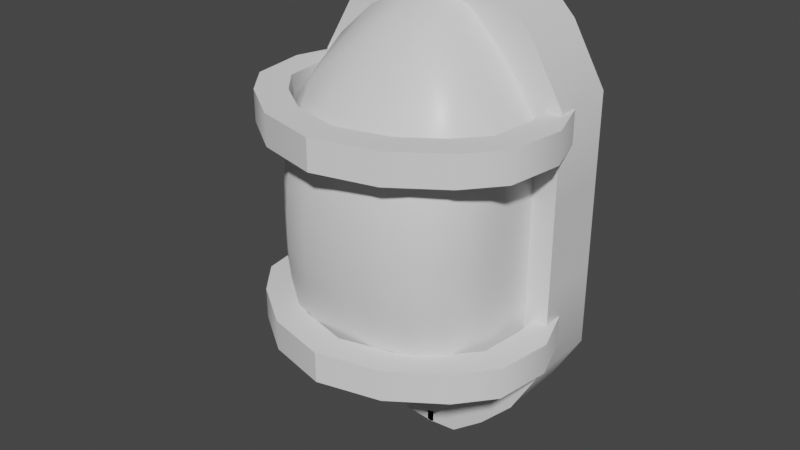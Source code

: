 # Source: BunkerLamp.blend  (saved by Blender 2.90.8; exported with 4.5.12 LTS)
import bpy
from mathutils import Matrix  # noqa: F401  (used for matrix-valued properties, if any)

bpy.ops.wm.read_factory_settings(use_empty=True)
scene = bpy.context.scene
scene.name = 'Scene'

# ---- collections
col_collection = bpy.data.collections.new('Collection'); scene.collection.children.link(col_collection)

# ---- materials (node trees are filled in below, after node groups)
mat_material = bpy.data.materials.new('Material')
mat_material.alpha_threshold = 0.0
mat_material.use_transparent_shadow = False
mat_material.line_color = (0.0, 0.0, 0.0, 1.0)

# ---- material node trees
mat_material.use_nodes = True; mat_material.node_tree.nodes.clear()
_N = mat_material.node_tree.nodes; _L = mat_material.node_tree.links
n0 = _N.new('ShaderNodeOutputMaterial'); n0.name = 'Material Output'; n0.location = (300, 300)
n1 = _N.new('ShaderNodeBsdfPrincipled'); n1.name = 'Principled BSDF'; n1.location = (10, 300)
n1.distribution = 'GGX'
n1.subsurface_method = 'BURLEY'
n1.inputs[2].default_value = 0.4
n1.inputs[3].default_value = 1.45
n1.inputs[27].default_value = (0.0, 0.0, 0.0, 1.0)
n1.inputs[28].default_value = 1.0
_L.new(n1.outputs[0], n0.inputs[0])
n0.is_active_output = True

# ---- world
world_world = bpy.data.worlds.new('World'); scene.world = world_world
world_world.use_nodes = True; world_world.node_tree.nodes.clear()
_N = world_world.node_tree.nodes; _L = world_world.node_tree.links
n0 = _N.new('ShaderNodeOutputWorld'); n0.name = 'World Output'; n0.location = (300, 300)
n1 = _N.new('ShaderNodeBackground'); n1.name = 'Background'; n1.location = (10, 300)
n1.inputs[0].default_value = (0.05088, 0.05088, 0.05088, 1.0)
_L.new(n1.outputs[0], n0.inputs[0])
n0.is_active_output = True
world_world.color = (0.05088, 0.05088, 0.05088)
world_world.use_sun_shadow = False
world_world.sun_shadow_jitter_overblur = 0.0

# ---- meshes
me_cube = bpy.data.meshes.new('Cube')
me_cube.from_pydata([(1.029, 1.057, 1.0), (1.029, 1.057, -1.0), (1.029, -1.057, 1.0), (1.029, -1.057, -1.0), (0.5, -1.057, 1.719), (0.5, 1.057, -1.719), (0.5, 1.057, 1.719), (0.5, -1.057, -1.719), (-0.0285, 1.057, -1.942), (-0.0285, -1.057, 1.942), (-0.0285, -1.057, -1.942), (-0.0285, 1.057, 1.942), (0.7643, -1.057, 1.452), (0.7643, 1.057, -1.452), (0.7643, -1.057, -1.452), (0.7643, 1.057, 1.452), (0.2357, 1.057, 1.92), (0.2357, 1.057, -1.92), (0.2357, -1.057, 1.92), (0.2357, -1.057, -1.92), (1.029, 1.057, 0.3335), (1.029, 1.057, -0.3335), (1.029, -1.057, 0.3335), (1.029, -1.057, -0.3335), (0.5, 1.057, 0.5729), (0.5, 1.057, -0.5729), (0.5, -1.057, 0.5729), (0.5, -1.057, -0.5729), (-0.0285, 1.057, 0.6473), (-0.0285, 1.057, -0.6473), (-0.0285, -1.057, 0.6473), (-0.0285, -1.057, -0.6473), (0.7643, -1.057, 0.484), (0.7643, -1.057, -0.484), (0.7643, 1.057, 0.484), (0.7643, 1.057, -0.484), (0.2357, -1.057, 0.6399), (0.2357, -1.057, -0.6399), (0.2357, 1.057, 0.6399), (0.2357, 1.057, -0.6399)], [], [(38, 16, 6, 24), (15, 6, 4, 12), (17, 5, 7, 19), (13, 1, 3, 14), (20, 0, 2, 22), (34, 15, 0, 20), (32, 12, 4, 26), (36, 18, 9, 30), (16, 11, 9, 18), (22, 2, 12, 32), (24, 6, 15, 34), (5, 13, 14, 7), (0, 15, 12, 2), (6, 16, 18, 4), (26, 4, 18, 36), (8, 17, 19, 10), (28, 11, 16, 38), (8, 29, 39, 17), (29, 28, 38, 39), (7, 27, 37, 19), (27, 26, 36, 37), (5, 25, 35, 13), (25, 24, 34, 35), (3, 23, 33, 14), (23, 22, 32, 33), (19, 37, 31, 10), (37, 36, 30, 31), (14, 33, 27, 7), (33, 32, 26, 27), (13, 35, 21, 1), (35, 34, 20, 21), (1, 21, 23, 3), (21, 20, 22, 23), (17, 39, 25, 5), (39, 38, 24, 25)])
me_cube.polygons.foreach_set('use_smooth', [True] * 35)
_uv = me_cube.uv_layers.new(name='UVMap')
_uv.uv.foreach_set('vector', [0.5625, 0.2595, 0.5625, 0.004434, 0.625, 0.0445, 0.625, 0.2728, 0.4332, 1.0, 0.3522, 1.0, 0.3522, 0.5787, 0.4332, 0.5787, 0.1564, 1.0, 0.08098, 1.0, 0.08098, 0.5787, 0.1564, 0.5787, 2.819e-07, 0.5787, 2.256e-07, 0.4887, 0.5, 0.4887, 0.5, 0.5787, 1.128e-07, 0.2229, 5.639e-08, 0.08997, 0.5, 0.08997, 0.5, 0.2229, 0.6875, 0.2905, 0.6875, 0.09764, 0.75, 0.1876, 0.75, 0.3205, 0.8125, 0.2905, 0.8125, 0.09764, 0.875, 0.0445, 0.875, 0.2728, 0.9375, 0.2595, 0.9375, 0.004434, 1.0, 0.0, 1.0, 0.258, 0.2768, 1.0, 0.2166, 1.0, 0.2166, 0.5787, 0.2768, 0.5787, 0.75, 0.3205, 0.75, 0.1876, 0.8125, 0.09764, 0.8125, 0.2905, 0.625, 0.2728, 0.625, 0.0445, 0.6875, 0.09764, 0.6875, 0.2905, 0.08098, 1.0, 0.0, 1.0, 3.524e-09, 0.5787, 0.08098, 0.5787, 5.639e-08, 0.08997, 0.0, 1.663e-07, 0.5, 0.0, 0.5, 0.08997, 0.3522, 1.0, 0.2768, 1.0, 0.2768, 0.5787, 0.3522, 0.5787, 0.875, 0.2728, 0.875, 0.0445, 0.9375, 0.004434, 0.9375, 0.2595, 0.2166, 1.0, 0.1564, 1.0, 0.1564, 0.5787, 0.2166, 0.5787, 0.5, 0.258, 0.5, 0.0, 0.5625, 0.004434, 0.5625, 0.2595, 0.5, 0.774, 0.5, 0.516, 0.5625, 0.5145, 0.5625, 0.7696, 0.5, 0.516, 0.5, 0.258, 0.5625, 0.2595, 0.5625, 0.5145, 0.875, 0.7295, 0.875, 0.5012, 0.9375, 0.5145, 0.9375, 0.7696, 0.875, 0.5012, 0.875, 0.2728, 0.9375, 0.2595, 0.9375, 0.5145, 0.625, 0.7295, 0.625, 0.5012, 0.6875, 0.4835, 0.6875, 0.6764, 0.625, 0.5012, 0.625, 0.2728, 0.6875, 0.2905, 0.6875, 0.4835, 0.75, 0.5864, 0.75, 0.4535, 0.8125, 0.4835, 0.8125, 0.6764, 0.75, 0.4535, 0.75, 0.3205, 0.8125, 0.2905, 0.8125, 0.4835, 0.9375, 0.7696, 0.9375, 0.5145, 1.0, 0.516, 1.0, 0.774, 0.9375, 0.5145, 0.9375, 0.2595, 1.0, 0.258, 1.0, 0.516, 0.8125, 0.6764, 0.8125, 0.4835, 0.875, 0.5012, 0.875, 0.7295, 0.8125, 0.4835, 0.8125, 0.2905, 0.875, 0.2728, 0.875, 0.5012, 0.6875, 0.6764, 0.6875, 0.4835, 0.75, 0.4535, 0.75, 0.5864, 0.6875, 0.4835, 0.6875, 0.2905, 0.75, 0.3205, 0.75, 0.4535, 2.256e-07, 0.4887, 1.41e-07, 0.3558, 0.5, 0.3558, 0.5, 0.4887, 1.41e-07, 0.3558, 1.128e-07, 0.2229, 0.5, 0.2229, 0.5, 0.3558, 0.5625, 0.7696, 0.5625, 0.5145, 0.625, 0.5012, 0.625, 0.7295, 0.5625, 0.5145, 0.5625, 0.2595, 0.625, 0.2728, 0.625, 0.5012])
me_cube.materials.append(mat_material)
me_cube.use_remesh_preserve_volume = False
me_cube.use_remesh_preserve_attributes = False
me_cube.use_mirror_vertex_groups = False
me_cube.update()
me_cube_001 = bpy.data.meshes.new('Cube.001')
me_cube_001.from_pydata([(1.0, 1.0, 1.0), (1.0, 1.0, -1.0), (1.0, -1.233, 1.0), (1.0, -1.106, -1.0), (0.6227, -1.586, 1.562), (0.6227, 1.0, -1.562), (0.6227, 1.0, 1.562), (0.6227, -1.369, -1.562), (0.0, 1.0, -1.941), (0.0, -1.296, 1.941), (0.0, -1.094, -1.941), (0.0, 1.0, 1.941), (0.8439, -1.636, 1.282), (0.8439, 1.0, -1.282), (0.8439, -1.431, -1.282), (0.8439, 1.0, 1.282), (0.3254, 1.0, 1.847), (0.3254, 1.0, -1.847), (0.3254, -1.375, 1.847), (0.3254, -1.169, -1.847), (1.0, 1.0, 0.8182), (1.0, 1.0, 0.6364), (1.0, 1.0, 0.4545), (1.0, 1.0, 0.2727), (1.0, 1.0, 0.09091), (1.0, 1.0, -0.09091), (1.0, 1.0, -0.2727), (1.0, 1.0, -0.4545), (1.0, 1.0, -0.6364), (1.0, 1.0, -0.8513), (1.0, -1.873, 0.8182), (1.0, -2.003, 0.6364), (1.0, -2.092, 0.4545), (1.0, -2.138, 0.2727), (1.0, -2.14, 0.09091), (1.0, -2.14, -0.09091), (1.0, -2.138, -0.2727), (1.0, -2.092, -0.4545), (1.0, -2.003, -0.6364), (1.0, -1.733, -0.8513), (0.6227, 1.0, 1.278), (0.6227, 1.0, 0.9942), (0.6227, 1.0, 0.7101), (0.6227, 1.0, 0.4261), (0.6227, 1.0, 0.142), (0.6227, 1.0, -0.142), (0.6227, 1.0, -0.4261), (0.6227, 1.0, -0.7101), (0.6227, 1.0, -0.9942), (0.6227, 1.0, -1.33), (0.6227, -3.123, 1.278), (0.6227, -3.725, 0.9942), (0.6227, -4.166, 0.7101), (0.6227, -4.444, 0.4261), (0.6227, -4.53, 0.142), (0.6227, -4.53, -0.142), (0.6227, -4.444, -0.4261), (0.6227, -4.166, -0.7101), (0.6227, -3.725, -0.9942), (0.6227, -2.804, -1.33), (0.0, 1.0, 1.588), (0.0, 1.0, 1.235), (0.0, 1.0, 0.8823), (0.0, 1.0, 0.5294), (0.0, 1.0, 0.1765), (0.0, 1.0, -0.1765), (0.0, 1.0, -0.5294), (0.0, 1.0, -0.8823), (0.0, 1.0, -1.235), (0.0, 1.0, -1.652), (0.0, -2.666, 1.588), (0.0, -3.732, 1.235), (0.0, -4.424, 0.8823), (0.0, -4.88, 0.5294), (0.0, -5.048, 0.1765), (0.0, -5.048, -0.1765), (0.0, -4.88, -0.5294), (0.0, -4.424, -0.8823), (0.0, -3.732, -1.235), (0.0, -2.379, -1.652), (0.8439, -2.929, 1.049), (0.8439, -3.293, 0.8156), (0.8439, -3.557, 0.5826), (0.8439, -3.713, 0.3496), (0.8439, -3.75, 0.1165), (0.8439, -3.75, -0.1165), (0.8439, -3.713, -0.3496), (0.8439, -3.557, -0.5826), (0.8439, -3.293, -0.8156), (0.8439, -2.656, -1.091), (0.8439, 1.0, 1.049), (0.8439, 1.0, 0.8156), (0.8439, 1.0, 0.5826), (0.8439, 1.0, 0.3496), (0.8439, 1.0, 0.1165), (0.8439, 1.0, -0.1165), (0.8439, 1.0, -0.3496), (0.8439, 1.0, -0.5826), (0.8439, 1.0, -0.8156), (0.8439, 1.0, -1.091), (0.3254, -2.782, 1.511), (0.3254, -3.752, 1.175), (0.3254, -4.382, 0.8394), (0.3254, -4.795, 0.5036), (0.3254, -4.943, 0.1679), (0.3254, -4.943, -0.1679), (0.3254, -4.795, -0.5036), (0.3254, -4.382, -0.8394), (0.3254, -3.752, -1.175), (0.3254, -2.488, -1.572), (0.3254, 1.0, 1.511), (0.3254, 1.0, 1.175), (0.3254, 1.0, 0.8394), (0.3254, 1.0, 0.5036), (0.3254, 1.0, 0.1679), (0.3254, 1.0, -0.1679), (0.3254, 1.0, -0.5036), (0.3254, 1.0, -0.8394), (0.3254, 1.0, -1.175), (0.3254, 1.0, -1.572), (0.6227, -0.07209, 1.562), (0.6227, -0.07209, -1.562), (1.0, -0.3512, 1.0), (1.0, -0.3512, -1.0), (0.0, 0.1057, -1.941), (0.0, 0.1057, 1.941), (0.8439, -0.2077, -1.282), (0.8439, -0.2077, 1.282), (0.3254, 0.06175, 1.847), (0.3254, 0.06175, -1.847), (1.0, -0.4206, -0.8513), (1.0, -0.5009, -0.6364), (1.0, -0.5454, -0.4545), (1.0, -0.5684, -0.2727), (1.0, -0.5693, -0.09091), (1.0, -0.5693, 0.09091), (1.0, -0.5684, 0.2727), (1.0, -0.5454, 0.4545), (1.0, -0.5009, 0.6364), (1.0, -0.436, 0.8182)], [], [(110, 16, 6, 40), (127, 120, 4, 12), (129, 121, 7, 19), (126, 123, 3, 14), (139, 122, 2, 30), (90, 15, 0, 20), (80, 12, 4, 50), (100, 18, 9, 70), (128, 125, 9, 18), (30, 2, 12, 80), (40, 6, 15, 90), (121, 126, 14, 7), (122, 127, 12, 2), (120, 128, 18, 4), (50, 4, 18, 100), (124, 129, 19, 10), (60, 11, 16, 110), (8, 69, 119, 17), (69, 68, 118, 119), (68, 67, 117, 118), (67, 66, 116, 117), (66, 65, 115, 116), (65, 64, 114, 115), (64, 63, 113, 114), (63, 62, 112, 113), (62, 61, 111, 112), (61, 60, 110, 111), (7, 59, 109, 19), (59, 58, 108, 109), (58, 57, 107, 108), (57, 56, 106, 107), (56, 55, 105, 106), (55, 54, 104, 105), (54, 53, 103, 104), (53, 52, 102, 103), (52, 51, 101, 102), (51, 50, 100, 101), (5, 49, 99, 13), (49, 48, 98, 99), (48, 47, 97, 98), (47, 46, 96, 97), (46, 45, 95, 96), (45, 44, 94, 95), (44, 43, 93, 94), (43, 42, 92, 93), (42, 41, 91, 92), (41, 40, 90, 91), (3, 39, 89, 14), (39, 38, 88, 89), (38, 37, 87, 88), (37, 36, 86, 87), (36, 35, 85, 86), (35, 34, 84, 85), (34, 33, 83, 84), (33, 32, 82, 83), (32, 31, 81, 82), (31, 30, 80, 81), (19, 109, 79, 10), (109, 108, 78, 79), (108, 107, 77, 78), (107, 106, 76, 77), (106, 105, 75, 76), (105, 104, 74, 75), (104, 103, 73, 74), (103, 102, 72, 73), (102, 101, 71, 72), (101, 100, 70, 71), (14, 89, 59, 7), (89, 88, 58, 59), (88, 87, 57, 58), (87, 86, 56, 57), (86, 85, 55, 56), (85, 84, 54, 55), (84, 83, 53, 54), (83, 82, 52, 53), (82, 81, 51, 52), (81, 80, 50, 51), (13, 99, 29, 1), (99, 98, 28, 29), (98, 97, 27, 28), (97, 96, 26, 27), (96, 95, 25, 26), (95, 94, 24, 25), (94, 93, 23, 24), (93, 92, 22, 23), (92, 91, 21, 22), (91, 90, 20, 21), (123, 130, 39, 3), (130, 131, 38, 39), (131, 132, 37, 38), (132, 133, 36, 37), (133, 134, 35, 36), (134, 135, 34, 35), (135, 136, 33, 34), (136, 137, 32, 33), (137, 138, 31, 32), (138, 139, 30, 31), (17, 119, 49, 5), (119, 118, 48, 49), (118, 117, 47, 48), (117, 116, 46, 47), (116, 115, 45, 46), (115, 114, 44, 45), (114, 113, 43, 44), (113, 112, 42, 43), (112, 111, 41, 42), (111, 110, 40, 41), (21, 20, 139, 138), (22, 21, 138, 137), (23, 22, 137, 136), (24, 23, 136, 135), (25, 24, 135, 134), (26, 25, 134, 133), (27, 26, 133, 132), (28, 27, 132, 131), (29, 28, 131, 130), (1, 29, 130, 123), (8, 17, 129, 124), (6, 16, 128, 120), (0, 15, 127, 122), (5, 13, 126, 121), (16, 11, 125, 128), (20, 0, 122, 139), (13, 1, 123, 126), (17, 5, 121, 129), (15, 6, 120, 127)])
me_cube_001.polygons.foreach_set('use_smooth', [True] * 126)
_uv = me_cube_001.uv_layers.new(name='UVMap')
_uv.uv.foreach_set('vector', [0.9364, 0.5705, 0.9364, 0.626, 0.8783, 0.579, 0.8783, 0.5321, 0.2072, 0.8016, 0.1376, 0.8246, 0.1376, 0.5768, 0.2072, 0.5679, 0.6212, 0.149, 0.6942, 0.179, 0.6895, 0.3848, 0.6168, 0.3442, 0.7529, 0.2101, 0.7996, 0.2434, 0.7969, 0.3632, 0.7485, 0.4043, 0.2938, 0.7594, 0.2681, 0.7762, 0.2681, 0.632, 0.2938, 0.5243, 0.835, 0.4941, 0.835, 0.5327, 0.8045, 0.4861, 0.8045, 0.456, 0.2401, 0.3526, 0.2072, 0.5679, 0.1376, 0.5768, 0.1778, 0.3208, 0.1048, 0.3754, 0.05728, 0.611, 0.0, 0.62, 0.04992, 0.3901, 0.05728, 0.846, 0.0, 0.8493, 0.0, 0.62, 0.05728, 0.611, 0.2938, 0.5243, 0.2681, 0.632, 0.2072, 0.5679, 0.2401, 0.3526, 0.8783, 0.5321, 0.8783, 0.579, 0.835, 0.5327, 0.835, 0.4941, 0.6942, 0.179, 0.7529, 0.2101, 0.7485, 0.4043, 0.6895, 0.3848, 0.2681, 0.7762, 0.2072, 0.8016, 0.2072, 0.5679, 0.2681, 0.632, 0.1376, 0.8246, 0.05728, 0.846, 0.05728, 0.611, 0.1376, 0.5768, 0.1778, 0.3208, 0.1376, 0.5768, 0.05728, 0.611, 0.1048, 0.3754, 0.5553, 0.1419, 0.6212, 0.149, 0.6168, 0.3442, 0.551, 0.3324, 1.0, 0.5833, 1.0, 0.6416, 0.9364, 0.626, 0.9364, 0.5705, 1.0, 0.0, 1.0, 0.0477, 0.9364, 0.06098, 0.9364, 0.0156, 1.0, 0.0477, 1.0, 0.1167, 0.9364, 0.1266, 0.9364, 0.06098, 1.0, 0.1167, 1.0, 0.175, 0.9364, 0.1821, 0.9364, 0.1266, 1.0, 0.175, 1.0, 0.2333, 0.9364, 0.2376, 0.9364, 0.1821, 1.0, 0.2333, 1.0, 0.2916, 0.9364, 0.2931, 0.9364, 0.2376, 1.0, 0.2916, 1.0, 0.35, 0.9364, 0.3486, 0.9364, 0.2931, 1.0, 0.35, 1.0, 0.4083, 0.9364, 0.4041, 0.9364, 0.3486, 1.0, 0.4083, 1.0, 0.4666, 0.9364, 0.4595, 0.9364, 0.4041, 1.0, 0.4666, 1.0, 0.525, 0.9364, 0.515, 0.9364, 0.4595, 1.0, 0.525, 1.0, 0.5833, 0.9364, 0.5705, 0.9364, 0.515, 0.6895, 0.3848, 0.6997, 0.6229, 0.6302, 0.5658, 0.6168, 0.3442, 0.6997, 0.6229, 0.7185, 0.784, 0.6518, 0.7841, 0.6302, 0.5658, 0.7185, 0.784, 0.7356, 0.8666, 0.6716, 0.899, 0.6518, 0.7841, 0.7356, 0.8666, 0.7533, 0.9232, 0.6922, 0.9793, 0.6716, 0.899, 0.954, 0.6532, 0.9514, 0.7003, 0.8713, 0.6991, 0.8771, 0.6433, 0.9514, 0.7003, 0.954, 0.7472, 0.8743, 0.7545, 0.8713, 0.6991, 0.3385, 0.07231, 0.2983, 0.09094, 0.2472, 0.0297, 0.2947, 0.0, 0.2983, 0.09094, 0.2582, 0.141, 0.1997, 0.1027, 0.2472, 0.0297, 0.2582, 0.141, 0.218, 0.2177, 0.1523, 0.2111, 0.1997, 0.1027, 0.218, 0.2177, 0.1778, 0.3208, 0.1048, 0.3754, 0.1523, 0.2111, 0.8783, 0.06259, 0.8783, 0.101, 0.835, 0.1405, 0.835, 0.109, 0.8783, 0.101, 0.8783, 0.1565, 0.835, 0.186, 0.835, 0.1405, 0.8783, 0.1565, 0.8783, 0.2034, 0.835, 0.2245, 0.835, 0.186, 0.8783, 0.2034, 0.8783, 0.2504, 0.835, 0.263, 0.835, 0.2245, 0.8783, 0.2504, 0.8783, 0.2973, 0.835, 0.3016, 0.835, 0.263, 0.8783, 0.2973, 0.8783, 0.3443, 0.835, 0.3401, 0.835, 0.3016, 0.8783, 0.3443, 0.8783, 0.3912, 0.835, 0.3786, 0.835, 0.3401, 0.8783, 0.3912, 0.8783, 0.4382, 0.835, 0.4171, 0.835, 0.3786, 0.8783, 0.4382, 0.8783, 0.4851, 0.835, 0.4556, 0.835, 0.4171, 0.8783, 0.4851, 0.8783, 0.5321, 0.835, 0.4941, 0.835, 0.4556, 0.7969, 0.3632, 0.8045, 0.4693, 0.7567, 0.6072, 0.7485, 0.4043, 0.5299, 0.5202, 0.4995, 0.4796, 0.5038, 0.2629, 0.5428, 0.3627, 0.4995, 0.4796, 0.4738, 0.468, 0.4709, 0.2235, 0.5038, 0.2629, 0.4738, 0.468, 0.4481, 0.4633, 0.4379, 0.2017, 0.4709, 0.2235, 0.4481, 0.4633, 0.4224, 0.466, 0.4049, 0.1994, 0.4379, 0.2017, 0.4224, 0.466, 0.3967, 0.4689, 0.372, 0.2032, 0.4049, 0.1994, 0.3967, 0.4689, 0.371, 0.4722, 0.339, 0.213, 0.372, 0.2032, 0.371, 0.4722, 0.3452, 0.4826, 0.3061, 0.2423, 0.339, 0.213, 0.3452, 0.4826, 0.3195, 0.5001, 0.2731, 0.2893, 0.3061, 0.2423, 0.3195, 0.5001, 0.2938, 0.5243, 0.2401, 0.3526, 0.2731, 0.2893, 0.6168, 0.3442, 0.6302, 0.5658, 0.5654, 0.5492, 0.551, 0.3324, 0.6302, 0.5658, 0.6518, 0.7841, 0.588, 0.7823, 0.5654, 0.5492, 0.6518, 0.7841, 0.6716, 0.899, 0.6087, 0.9078, 0.588, 0.7823, 0.6716, 0.899, 0.6922, 0.9793, 0.6303, 0.9959, 0.6087, 0.9078, 0.8771, 0.6433, 0.8713, 0.6991, 0.8045, 0.7003, 0.8113, 0.6416, 0.8713, 0.6991, 0.8743, 0.7545, 0.8076, 0.7585, 0.8045, 0.7003, 0.8743, 0.7545, 0.8862, 0.8096, 0.8208, 0.8164, 0.8076, 0.7585, 0.2472, 0.0297, 0.1997, 0.1027, 0.1498, 0.09103, 0.1997, 0.01063, 0.1997, 0.1027, 0.1523, 0.2111, 0.09983, 0.21, 0.1498, 0.09103, 0.1523, 0.2111, 0.1048, 0.3754, 0.04992, 0.3901, 0.09983, 0.21, 0.7485, 0.4043, 0.7567, 0.6072, 0.6997, 0.6229, 0.6895, 0.3848, 0.7567, 0.6072, 0.7725, 0.7205, 0.7185, 0.784, 0.6997, 0.6229, 0.7725, 0.7205, 0.7869, 0.7727, 0.7356, 0.8666, 0.7185, 0.784, 0.7869, 0.7727, 0.8017, 0.8078, 0.7533, 0.9232, 0.7356, 0.8666, 0.4379, 0.2017, 0.4049, 0.1994, 0.3787, 0.06772, 0.4189, 0.07717, 0.4049, 0.1994, 0.372, 0.2032, 0.3385, 0.07231, 0.3787, 0.06772, 0.372, 0.2032, 0.339, 0.213, 0.2983, 0.09094, 0.3385, 0.07231, 0.339, 0.213, 0.3061, 0.2423, 0.2582, 0.141, 0.2983, 0.09094, 0.3061, 0.2423, 0.2731, 0.2893, 0.218, 0.2177, 0.2582, 0.141, 0.2731, 0.2893, 0.2401, 0.3526, 0.1778, 0.3208, 0.218, 0.2177, 0.835, 0.109, 0.835, 0.1405, 0.8045, 0.1801, 0.8045, 0.1555, 0.835, 0.1405, 0.835, 0.186, 0.8045, 0.2156, 0.8045, 0.1801, 0.835, 0.186, 0.835, 0.2245, 0.8045, 0.2457, 0.8045, 0.2156, 0.835, 0.2245, 0.835, 0.263, 0.8045, 0.2757, 0.8045, 0.2457, 0.835, 0.263, 0.835, 0.3016, 0.8045, 0.3058, 0.8045, 0.2757, 0.835, 0.3016, 0.835, 0.3401, 0.8045, 0.3358, 0.8045, 0.3058, 0.835, 0.3401, 0.835, 0.3786, 0.8045, 0.3659, 0.8045, 0.3358, 0.835, 0.3786, 0.835, 0.4171, 0.8045, 0.3959, 0.8045, 0.3659, 0.835, 0.4171, 0.835, 0.4556, 0.8045, 0.426, 0.8045, 0.3959, 0.835, 0.4556, 0.835, 0.4941, 0.8045, 0.456, 0.8045, 0.426, 0.551, 0.7439, 0.5299, 0.735, 0.5299, 0.5202, 0.551, 0.6204, 0.5299, 0.735, 0.4995, 0.7253, 0.4995, 0.4796, 0.5299, 0.5202, 0.4995, 0.7253, 0.4738, 0.7209, 0.4738, 0.468, 0.4995, 0.4796, 0.4738, 0.7209, 0.4481, 0.7201, 0.4481, 0.4633, 0.4738, 0.468, 0.4481, 0.7201, 0.4224, 0.7229, 0.4224, 0.466, 0.4481, 0.4633, 0.4224, 0.7229, 0.3967, 0.7258, 0.3967, 0.4689, 0.4224, 0.466, 0.3967, 0.7258, 0.371, 0.7289, 0.371, 0.4722, 0.3967, 0.4689, 0.371, 0.7289, 0.3452, 0.7356, 0.3452, 0.4826, 0.371, 0.4722, 0.3452, 0.7356, 0.3195, 0.7459, 0.3195, 0.5001, 0.3452, 0.4826, 0.3195, 0.7459, 0.2938, 0.7594, 0.2938, 0.5243, 0.3195, 0.5001, 0.9364, 0.0156, 0.9364, 0.06098, 0.8783, 0.101, 0.8783, 0.06259, 0.9364, 0.06098, 0.9364, 0.1266, 0.8783, 0.1565, 0.8783, 0.101, 0.9364, 0.1266, 0.9364, 0.1821, 0.8783, 0.2034, 0.8783, 0.1565, 0.9364, 0.1821, 0.9364, 0.2376, 0.8783, 0.2504, 0.8783, 0.2034, 0.9364, 0.2376, 0.9364, 0.2931, 0.8783, 0.2973, 0.8783, 0.2504, 0.9364, 0.2931, 0.9364, 0.3486, 0.8783, 0.3443, 0.8783, 0.2973, 0.9364, 0.3486, 0.9364, 0.4041, 0.8783, 0.3912, 0.8783, 0.3443, 0.9364, 0.4041, 0.9364, 0.4595, 0.8783, 0.4382, 0.8783, 0.3912, 0.9364, 0.4595, 0.9364, 0.515, 0.8783, 0.4851, 0.8783, 0.4382, 0.9364, 0.515, 0.9364, 0.5705, 0.8783, 0.5321, 0.8783, 0.4851, 0.3195, 0.9914, 0.2938, 0.9944, 0.2938, 0.7594, 0.3195, 0.7459, 0.3452, 0.9885, 0.3195, 0.9914, 0.3195, 0.7459, 0.3452, 0.7356, 0.371, 0.9855, 0.3452, 0.9885, 0.3452, 0.7356, 0.371, 0.7289, 0.3967, 0.9826, 0.371, 0.9855, 0.371, 0.7289, 0.3967, 0.7258, 0.4224, 0.9797, 0.3967, 0.9826, 0.3967, 0.7258, 0.4224, 0.7229, 0.4481, 0.9767, 0.4224, 0.9797, 0.4224, 0.7229, 0.4481, 0.7201, 0.4738, 0.9738, 0.4481, 0.9767, 0.4481, 0.7201, 0.4738, 0.7209, 0.4995, 0.9709, 0.4738, 0.9738, 0.4738, 0.7209, 0.4995, 0.7253, 0.5299, 0.9674, 0.4995, 0.9709, 0.4995, 0.7253, 0.5299, 0.735, 0.551, 0.965, 0.5299, 0.9674, 0.5299, 0.735, 0.551, 0.7439, 0.5585, 0.0, 0.6246, 3.304e-05, 0.6212, 0.149, 0.5553, 0.1419, 0.1376, 1.0, 0.05728, 0.9996, 0.05728, 0.846, 0.1376, 0.8246, 0.2681, 0.9973, 0.2072, 0.9992, 0.2072, 0.8016, 0.2681, 0.7762, 0.698, 0.008838, 0.7572, 0.01844, 0.7529, 0.2101, 0.6942, 0.179, 0.05728, 0.9996, 4.662e-08, 0.9956, 0.0, 0.8493, 0.05728, 0.846, 0.2938, 0.9944, 0.2681, 0.9973, 0.2681, 0.7762, 0.2938, 0.7594, 0.7572, 0.01844, 0.8045, 0.02893, 0.7996, 0.2434, 0.7529, 0.2101, 0.6246, 3.304e-05, 0.698, 0.008838, 0.6942, 0.179, 0.6212, 0.149, 0.2072, 0.9992, 0.1376, 1.0, 0.1376, 0.8246, 0.2072, 0.8016])
me_cube_001.materials.append(mat_material)
me_cube_001.use_remesh_preserve_volume = False
me_cube_001.use_remesh_preserve_attributes = False
me_cube_001.use_mirror_vertex_groups = False
me_cube_001.update()
me_cube_002 = bpy.data.meshes.new('Cube.002')
me_cube_002.from_pydata([(0.0, 1.0, -1.0), (0.0, 1.0, 1.0), (0.0, -1.0, -1.0), (0.0, -1.0, 1.0), (0.1879, 1.876, 1.0), (0.2284, 0.01303, -1.0), (0.1879, 1.876, -1.0), (0.2284, 0.01303, 1.0), (0.3222, 3.535, 1.0), (0.4075, 2.251, -1.0), (0.3222, 3.535, -1.0), (0.4075, 2.251, 1.0), (0.5101, 4.5, 1.0), (0.5101, 4.5, -1.0), (0.4103, 5.38, 1.0), (0.4103, 5.38, -1.0), (0.5394, 8.181, 1.0), (0.5394, 8.181, -1.0), (0.4285, 8.309, 1.0), (0.4285, 8.309, -1.0), (0.4687, 11.84, 1.057), (0.4687, 11.84, -1.057), (0.4196, 10.78, 1.057), (0.4196, 10.78, -1.057)], [], [(7, 3, 2, 5), (4, 1, 3, 7), (8, 4, 7, 11), (11, 7, 5, 9), (1, 4, 6, 0), (0, 6, 5, 2), (4, 8, 10, 6), (6, 10, 9, 5), (10, 8, 14, 15), (15, 14, 18, 19), (11, 9, 13, 12), (9, 10, 15, 13), (8, 11, 12, 14), (17, 19, 23, 21), (12, 13, 17, 16), (13, 15, 19, 17), (14, 12, 16, 18), (22, 20, 21, 23), (18, 16, 20, 22), (19, 18, 22, 23), (16, 17, 21, 20)])
me_cube_002.polygons.foreach_set('use_smooth', [True] * 21)
_uv = me_cube_002.uv_layers.new(name='UVMap')
_uv.uv.foreach_set('vector', [0.01145, 0.07985, 0.01145, 9.277e-09, 0.4158, 0.0, 0.4158, 0.07985, 0.9696, 0.7758, 1.0, 0.8445, 0.9827, 1.0, 0.9454, 0.9205, 0.9568, 0.6463, 0.9696, 0.7758, 0.9454, 0.9205, 0.9285, 0.7459, 0.01145, 0.2545, 0.01145, 0.07985, 0.4158, 0.07985, 0.4158, 0.2545, 0.4387, 0.8443, 0.4387, 0.7753, 0.843, 0.7753, 0.843, 0.8443, 0.9272, 0.1555, 0.8968, 0.2242, 0.8726, 0.07952, 0.9099, 0.0, 0.4387, 0.7753, 0.4387, 0.6458, 0.843, 0.6458, 0.843, 0.7753, 0.8968, 0.2242, 0.8841, 0.3537, 0.8558, 0.2541, 0.8726, 0.07952, 0.843, 0.6458, 0.4387, 0.6458, 0.4387, 0.5021, 0.843, 0.5021, 0.843, 0.5021, 0.4387, 0.5021, 0.4387, 0.2746, 0.843, 0.2746, 0.01145, 0.2545, 0.4158, 0.2545, 0.4158, 0.4297, 0.01145, 0.4297, 0.8558, 0.2541, 0.8841, 0.3537, 0.8822, 0.4974, 0.8544, 0.4293, 0.9568, 0.6463, 0.9285, 0.7459, 0.9272, 0.5707, 0.955, 0.5026, 0.8803, 0.7156, 0.9038, 0.7252, 0.9272, 0.9175, 0.9265, 1.0, 0.01145, 0.4297, 0.4158, 0.4297, 0.4158, 0.7157, 0.01145, 0.7157, 0.8544, 0.4293, 0.8822, 0.4974, 0.9038, 0.7252, 0.8803, 0.7156, 0.955, 0.5026, 0.9272, 0.5707, 0.9531, 0.2844, 0.9766, 0.2748, 0.4272, 0.0825, 0.4272, 0.0, 0.8544, 0.0, 0.8544, 0.0825, 0.9766, 0.2748, 0.9531, 0.2844, 0.9992, 0.0, 1.0, 0.08251, 0.843, 0.2746, 0.4387, 0.2746, 0.4272, 0.0825, 0.8544, 0.0825, 0.01145, 0.7157, 0.4158, 0.7157, 0.4272, 0.9995, 0.0, 0.9995])
me_cube_002.use_remesh_fix_poles = True
me_cube_002.use_remesh_preserve_attributes = False
me_cube_002.use_mirror_vertex_groups = False
me_cube_002.update()

# ---- objects
ob_lampbase = bpy.data.objects.new('LampBase', me_cube)
ob_light = bpy.data.objects.new('Light', me_cube_001)
ob_protectivepart = bpy.data.objects.new('ProtectivePart', me_cube_002)

# ---- transforms, parenting, visibility, modifiers, constraints
ob_lampbase.location = (0.0, -0.07941, 0.0)
ob_lampbase.scale = (1.0, 0.2447, 1.0)
ob_lampbase.lock_rotations_4d = False
ob_lampbase.empty_display_type = 'ARROWS'
ob_lampbase.lineart.crease_threshold = 0.0
_m = ob_lampbase.modifiers.new('Mirror', 'MIRROR')
_m = ob_lampbase.modifiers.new('EdgeSplit', 'EDGE_SPLIT')
_m.split_angle = 0.6388
ob_light.parent = ob_lampbase
ob_light.matrix_parent_inverse = Matrix(((1.0, -0.0, -0.0, -0.0), (-0.0, 4.087, 0.0, 0.3246), (-0.0, -0.0, 1.0, -0.0), (-0.0, 0.0, -0.0, 1.0)))
ob_light.location = (0.0, -0.3971, 0.0)
ob_light.scale = (0.8416, 0.2059, 0.8416)
ob_light.lock_rotations_4d = False
ob_light.empty_display_type = 'ARROWS'
ob_light.lineart.crease_threshold = 0.0
_m = ob_light.modifiers.new('Mirror', 'MIRROR')
_m = ob_light.modifiers.new('EdgeSplit', 'EDGE_SPLIT')
_m.split_angle = 1.134
ob_protectivepart.parent = ob_lampbase
ob_protectivepart.matrix_parent_inverse = Matrix(((1.0, -0.0, -0.0, -0.0), (-0.0, 4.087, 0.0, 0.3246), (-0.0, -0.0, 1.0, -0.0), (-0.0, 0.0, -0.0, 1.0)))
ob_protectivepart.location = (0.0, -1.514, 0.8459)
ob_protectivepart.scale = (2.143, 0.1192, 0.1192)
ob_protectivepart.lineart.crease_threshold = 0.0
_m = ob_protectivepart.modifiers.new('Array', 'ARRAY')
_m.constant_offset_displace = (0.0, 0.0, 0.0)
_m.relative_offset_displace = (0.0, 0.0, -6.3)
_m = ob_protectivepart.modifiers.new('Mirror', 'MIRROR')
_m = ob_protectivepart.modifiers.new('EdgeSplit', 'EDGE_SPLIT')

# ---- collection membership
col_collection.objects.link(ob_lampbase)
col_collection.objects.link(ob_light)
col_collection.objects.link(ob_protectivepart)

# ---- scene / render settings (as saved in the file)
scene.frame_start = 1; scene.frame_end = 250; scene.frame_set(1)
scene.render.engine = 'BLENDER_EEVEE_NEXT'
scene.cycles.use_denoising = False
scene.cycles.samples = 128
scene.cycles.sampling_pattern = 'TABULATED_SOBOL'
scene.cycles.use_adaptive_sampling = False
scene.cycles.use_light_tree = False
scene.view_settings.view_transform = 'Filmic'
bpy.context.view_layer.update()

# ---- added for rendering (the .blend has no active camera and no usable light): camera, sun
cam_auto = bpy.data.cameras.new('AutoCamera')
cam_auto.lens = 50.0
cam_auto.sensor_width = 36.0
cam_auto.clip_end = 1000.0
ob_auto_camera = bpy.data.objects.new('AutoCamera', cam_auto)
scene.collection.objects.link(ob_auto_camera)
ob_auto_camera.location = (4.50589, -6.13407, 3.60471)
ob_auto_camera.rotation_euler = (1.09748, -7.21219e-08, 0.694738)
scene.camera = ob_auto_camera
light_auto_sun = bpy.data.lights.new('AutoSun', 'SUN')
light_auto_sun.energy = 3.0
light_auto_sun.angle = 0.0523599
ob_auto_sun = bpy.data.objects.new('AutoSun', light_auto_sun)
scene.collection.objects.link(ob_auto_sun)
ob_auto_sun.rotation_euler = (0.872665, 0.174533, 0.523599)
bpy.context.view_layer.update()
